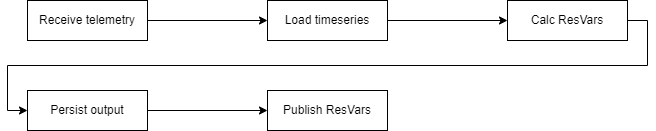

The diagram above was exported from draw.io. Its source (the exported page's mxGraphModel, read from the mxfile embedded in the PNG):
<mxGraphModel dx="2127" dy="640" grid="1" gridSize="10" guides="1" tooltips="1" connect="1" arrows="1" fold="1" page="1" pageScale="1" pageWidth="850" pageHeight="1100" math="0" shadow="0">
  <root>
    <mxCell id="0" />
    <mxCell id="1" parent="0" />
    <mxCell id="2" style="edgeStyle=orthogonalEdgeStyle;rounded=0;orthogonalLoop=1;jettySize=auto;html=1;exitX=1;exitY=0.5;exitDx=0;exitDy=0;entryX=0;entryY=0.5;entryDx=0;entryDy=0;" edge="1" source="3" target="9" parent="1">
      <mxGeometry relative="1" as="geometry" />
    </mxCell>
    <mxCell id="3" value="Load timeseries" style="rounded=0;whiteSpace=wrap;html=1;" vertex="1" parent="1">
      <mxGeometry x="120" y="750" width="120" height="40" as="geometry" />
    </mxCell>
    <mxCell id="4" style="edgeStyle=orthogonalEdgeStyle;rounded=0;orthogonalLoop=1;jettySize=auto;html=1;exitX=1;exitY=0.5;exitDx=0;exitDy=0;entryX=0;entryY=0.5;entryDx=0;entryDy=0;" edge="1" source="5" target="3" parent="1">
      <mxGeometry relative="1" as="geometry" />
    </mxCell>
    <mxCell id="5" value="Receive telemetry" style="rounded=0;whiteSpace=wrap;html=1;" vertex="1" parent="1">
      <mxGeometry x="-120" y="750" width="120" height="40" as="geometry" />
    </mxCell>
    <mxCell id="6" style="edgeStyle=orthogonalEdgeStyle;rounded=0;orthogonalLoop=1;jettySize=auto;html=1;exitX=1;exitY=0.5;exitDx=0;exitDy=0;entryX=0;entryY=0.5;entryDx=0;entryDy=0;" edge="1" source="7" target="10" parent="1">
      <mxGeometry relative="1" as="geometry" />
    </mxCell>
    <mxCell id="7" value="Persist output" style="rounded=0;whiteSpace=wrap;html=1;" vertex="1" parent="1">
      <mxGeometry x="-120" y="840" width="120" height="40" as="geometry" />
    </mxCell>
    <mxCell id="8" style="edgeStyle=orthogonalEdgeStyle;rounded=0;orthogonalLoop=1;jettySize=auto;html=1;exitX=1;exitY=0.5;exitDx=0;exitDy=0;entryX=0;entryY=0.5;entryDx=0;entryDy=0;" edge="1" source="9" target="7" parent="1">
      <mxGeometry relative="1" as="geometry" />
    </mxCell>
    <mxCell id="9" value="Calc ResVars" style="rounded=0;whiteSpace=wrap;html=1;" vertex="1" parent="1">
      <mxGeometry x="360" y="750" width="120" height="40" as="geometry" />
    </mxCell>
    <mxCell id="10" value="Publish ResVars" style="rounded=0;whiteSpace=wrap;html=1;" vertex="1" parent="1">
      <mxGeometry x="120" y="840" width="120" height="40" as="geometry" />
    </mxCell>
  </root>
</mxGraphModel>